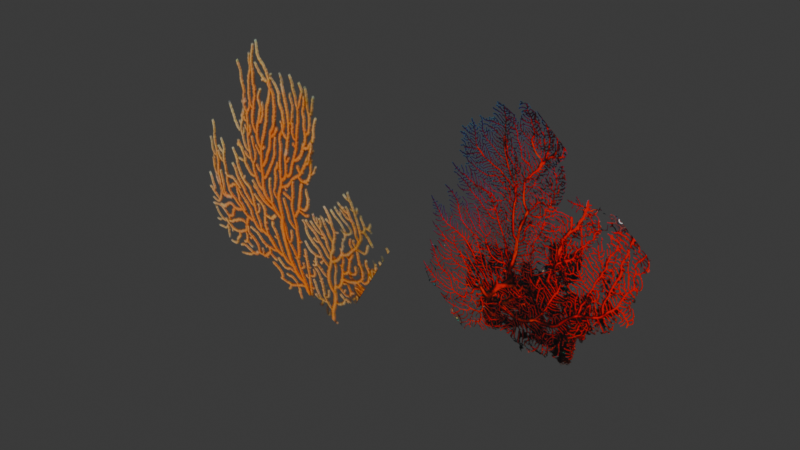 # Source: AbanicoMar.blend  (saved by Blender 5.2.45; exported with 4.5.12 LTS)
import bpy
from mathutils import Matrix  # noqa: F401  (used for matrix-valued properties, if any)

bpy.ops.wm.read_factory_settings(use_empty=True)
scene = bpy.context.scene
scene.name = 'Scene'

# ---- collections
col_collection = bpy.data.collections.new('Collection'); scene.collection.children.link(col_collection)

# ---- images (referenced by path relative to the original .blend; pixels are not part of the script)
import os
ASSET_DIR = os.environ.get("B2B_ASSET_DIR", "")  # directory of the original .blend (textures are referenced by path, not embedded)
HERE = os.path.dirname(os.path.abspath(__file__))  # packed textures are extracted next to this script under _unpacked/

def load_image(name, relpath, width, height, colorspace="sRGB"):
    """Load a texture the original file referenced (path relative to the .blend, or extracted next to this script)."""
    p = next((c for c in (os.path.join(HERE, relpath), os.path.join(ASSET_DIR, relpath)) if relpath and os.path.exists(c)), "")
    if p:
        img = bpy.data.images.load(p, check_existing=True)
        img.name = name
    else:  # same state as the original file: an image datablock whose file is absent (Cycles renders it pink)
        img = bpy.data.images.new(name, width, height)
        img.source = "FILE"
        img.filepath = "//" + (relpath or name)
    img.colorspace_settings.name = colorspace
    return img
img_seafannaranjatext_png = load_image('seafanNaranjaTEXT.png', '_unpacked/seafanNaranjaTEXT.3fb1e41b.png', 512, 512, 'sRGB')
img_seafanrojo_png = load_image('seafanRojo.png', '_unpacked/seafanRojo.679e5113.png', 1024, 1024, 'sRGB')

# ---- materials (node trees are filled in below, after node groups)
mat_material_001 = bpy.data.materials.new('Material.001')
mat_material_003 = bpy.data.materials.new('Material.003')

# ---- material node trees
mat_material_001.use_nodes = True; mat_material_001.node_tree.nodes.clear()
_N = mat_material_001.node_tree.nodes; _L = mat_material_001.node_tree.links
n0 = _N.new('ShaderNodeBsdfPrincipled'); n0.name = 'Principled BSDF'; n0.location = (-200, 100)
n0.inputs[10].default_value = 0.005
n1 = _N.new('ShaderNodeOutputMaterial'); n1.name = 'Material Output'; n1.location = (200, 100)
n2 = _N.new('ShaderNodeTexImage'); n2.name = 'Image Texture'; n2.location = (-490, 71)
n2.image = img_seafannaranjatext_png
_L.new(n0.outputs[0], n1.inputs[0])
_L.new(n2.outputs[0], n0.inputs[0])
_L.new(n2.outputs[1], n0.inputs[4])
n1.is_active_output = True
mat_material_003.use_nodes = True; mat_material_003.node_tree.nodes.clear()
_N = mat_material_003.node_tree.nodes; _L = mat_material_003.node_tree.links
n0 = _N.new('ShaderNodeBsdfPrincipled'); n0.name = 'Principled BSDF'; n0.location = (-200, 100)
n0.inputs[10].default_value = 0.005
n1 = _N.new('ShaderNodeOutputMaterial'); n1.name = 'Material Output'; n1.location = (200, 100)
n2 = _N.new('ShaderNodeTexImage'); n2.name = 'Image Texture'; n2.location = (-490, 71)
n2.image = img_seafanrojo_png
_L.new(n0.outputs[0], n1.inputs[0])
_L.new(n2.outputs[0], n0.inputs[0])
_L.new(n2.outputs[1], n0.inputs[4])
n1.is_active_output = True

# ---- world
world_world = bpy.data.worlds.new('World'); scene.world = world_world
world_world.use_nodes = True; world_world.node_tree.nodes.clear()
_N = world_world.node_tree.nodes; _L = world_world.node_tree.links
n0 = _N.new('ShaderNodeOutputWorld'); n0.name = 'World Output'; n0.location = (200, 100)
n1 = _N.new('ShaderNodeBackground'); n1.name = 'Background'; n1.location = (-200, 100)
n1.inputs[0].default_value = (0.05088, 0.05088, 0.05088, 1.0)
_L.new(n1.outputs[0], n0.inputs[0])
n0.is_active_output = True
world_world.color = (0.05088, 0.05088, 0.05088)
world_world.sun_shadow_jitter_overblur = 0.0

# ---- meshes
me_plane_001 = bpy.data.meshes.new('Plane.001')
me_plane_001.from_pydata([(-1.0, -1.0, 0.0), (1.0, -1.0, 0.0), (-1.0, 1.0, 0.0), (1.0, 1.0, 0.0)], [], [(0, 1, 3, 2)])
_uv = me_plane_001.uv_layers.new(name='UVMap')
_uv.uv.foreach_set('vector', [0.0186, 0.1628, 0.614, 0.06976, 0.7752, 0.8481, 0.08216, 0.8155])
me_plane_001.materials.append(mat_material_001)
me_plane_001.update()
me_plane_002 = bpy.data.meshes.new('Plane.002')
me_plane_002.from_pydata([(-1.0, -1.0, 0.0), (1.0, -1.0, 0.0), (-1.0, 1.0, 0.0), (1.0, 1.0, 0.0)], [], [(0, 1, 3, 2)])
_uv = me_plane_002.uv_layers.new(name='UVMap')
_uv.uv.foreach_set('vector', [0.03445, 0.03199, 0.9803, 0.03199, 0.9803, 1.0, 0.03445, 1.0])
me_plane_002.materials.append(mat_material_003)
me_plane_002.update()

# ---- objects
ob_plane_001 = bpy.data.objects.new('Plane.001', me_plane_001)
ob_plane_002 = bpy.data.objects.new('Plane.002', me_plane_002)

# ---- transforms, parenting, visibility, modifiers, constraints
ob_plane_001.location = (0.0, 0.0, 0.8332)
ob_plane_001.rotation_euler = (1.571, 0.5395, 0.0)
_m = ob_plane_001.modifiers.new('Solidify', 'SOLIDIFY')
ob_plane_002.location = (1.78, 0.6526, 0.6631)
ob_plane_002.rotation_euler = (1.571, -0.8611, 0.0)

# ---- collection membership
col_collection.objects.link(ob_plane_001)
col_collection.objects.link(ob_plane_002)

# ---- scene / render settings (as saved in the file)
scene.frame_start = 1; scene.frame_end = 250; scene.frame_set(1)
scene.render.engine = 'BLENDER_EEVEE_NEXT'
scene.render.bake_bias = 0.0
scene.render.bake_samples = 0
scene.render.compositor_device = 'GPU'
scene.eevee.use_volume_custom_range = False
scene.eevee.fast_gi_thickness_near = 0.1
scene.eevee.fast_gi_thickness_far = 0.0
scene.eevee.ray_tracing_options.screen_trace_thickness = 0.1
bpy.context.view_layer.update()

# ---- added for rendering (the .blend has no active camera and no usable light): camera, sun
cam_auto = bpy.data.cameras.new('AutoCamera')
cam_auto.lens = 50.0
cam_auto.sensor_width = 36.0
cam_auto.clip_end = 1000.0
ob_auto_camera = bpy.data.objects.new('AutoCamera', cam_auto)
scene.collection.objects.link(ob_auto_camera)
ob_auto_camera.location = (5.97262, -5.7498, 4.77964)
ob_auto_camera.rotation_euler = (1.09748, -7.21219e-08, 0.694738)
scene.camera = ob_auto_camera
light_auto_sun = bpy.data.lights.new('AutoSun', 'SUN')
light_auto_sun.energy = 3.0
light_auto_sun.angle = 0.0523599
ob_auto_sun = bpy.data.objects.new('AutoSun', light_auto_sun)
scene.collection.objects.link(ob_auto_sun)
ob_auto_sun.rotation_euler = (0.872665, 0.174533, 0.523599)
bpy.context.view_layer.update()
